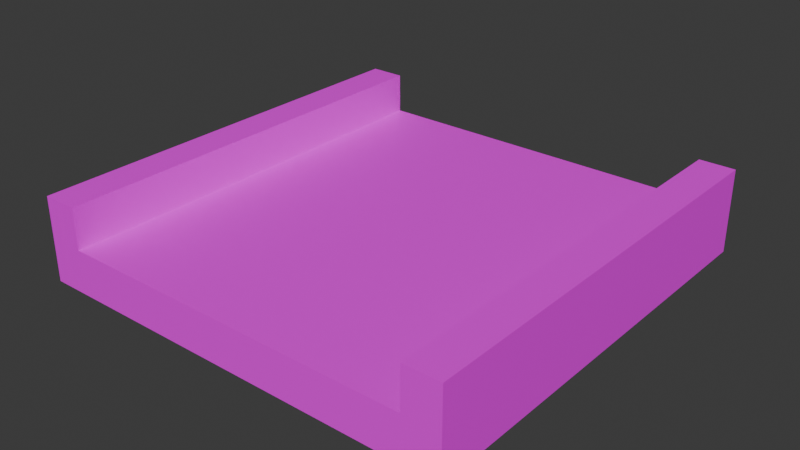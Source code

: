 # Source: straight_road.blend  (saved by Blender 4.2.66; exported with 4.5.12 LTS)
import bpy
from mathutils import Matrix  # noqa: F401  (used for matrix-valued properties, if any)

bpy.ops.wm.read_factory_settings(use_empty=True)
scene = bpy.context.scene
scene.name = 'Scene'

# ---- collections
col_collection = bpy.data.collections.new('Collection'); scene.collection.children.link(col_collection)

# ---- images (referenced by path relative to the original .blend; pixels are not part of the script)
import os
ASSET_DIR = os.environ.get("B2B_ASSET_DIR", "")  # directory of the original .blend (textures are referenced by path, not embedded)
HERE = os.path.dirname(os.path.abspath(__file__))  # packed textures are extracted next to this script under _unpacked/

def load_image(name, relpath, width, height, colorspace="sRGB"):
    """Load a texture the original file referenced (path relative to the .blend, or extracted next to this script)."""
    p = next((c for c in (os.path.join(HERE, relpath), os.path.join(ASSET_DIR, relpath)) if relpath and os.path.exists(c)), "")
    if p:
        img = bpy.data.images.load(p, check_existing=True)
        img.name = name
    else:  # same state as the original file: an image datablock whose file is absent (Cycles renders it pink)
        img = bpy.data.images.new(name, width, height)
        img.source = "FILE"
        img.filepath = "//" + (relpath or name)
    img.colorspace_settings.name = colorspace
    return img
img_new_png = load_image('new.png', 'new.png', 1024, 1024, 'sRGB')
img_baking = load_image('baking', '', 1024, 1024, 'sRGB')

# ---- materials (node trees are filled in below, after node groups)
mat_material_001 = bpy.data.materials.new('Material.001')

# ---- material node trees
mat_material_001.use_nodes = True; mat_material_001.node_tree.nodes.clear()
_N = mat_material_001.node_tree.nodes; _L = mat_material_001.node_tree.links
n0 = _N.new('ShaderNodeBsdfPrincipled'); n0.name = 'Principled BSDF'; n0.location = (16, 305)
n1 = _N.new('ShaderNodeOutputMaterial'); n1.name = 'Material Output'; n1.location = (300, 300)
n2 = _N.new('ShaderNodeTexImage'); n2.name = 'Image Texture'; n2.location = (-251, 302)
n2.image = img_new_png
n3 = _N.new('ShaderNodeTexImage'); n3.name = 'Image Texture.001'; n3.location = (-510, 318)
n3.image = img_baking
_L.new(n0.outputs[0], n1.inputs[0])
_L.new(n2.outputs[0], n0.inputs[0])
n1.is_active_output = True

# ---- world
world_world = bpy.data.worlds.new('World'); scene.world = world_world
world_world.use_nodes = True; world_world.node_tree.nodes.clear()
_N = world_world.node_tree.nodes; _L = world_world.node_tree.links
n0 = _N.new('ShaderNodeOutputWorld'); n0.name = 'World Output'; n0.location = (300, 300)
n1 = _N.new('ShaderNodeBackground'); n1.name = 'Background'; n1.location = (10, 300)
n1.inputs[0].default_value = (0.05088, 0.05088, 0.05088, 1.0)
_L.new(n1.outputs[0], n0.inputs[0])
n0.is_active_output = True
world_world.color = (0.05088, 0.05088, 0.05088)
world_world.sun_shadow_jitter_overblur = 0.0

# ---- meshes
me_cube_003 = bpy.data.meshes.new('Cube.003')
me_cube_003.from_pydata([(-1.0, -1.0, -1.0), (-1.0, -1.0, 1.0), (-1.0, 1.0, -1.0), (-1.0, 1.0, 1.0), (1.0, -1.0, -1.0), (1.0, -1.0, 1.0), (1.0, 1.0, -1.0), (1.0, 1.0, 1.0), (0.8333, 1.0, -1.0), (-0.8333, 1.0, -1.0), (-0.8333, 1.0, 1.0), (0.8333, 1.0, 1.0), (-0.8333, -1.0, -1.0), (0.8333, -1.0, -1.0), (0.8333, -1.0, 1.0), (-0.8333, -1.0, 1.0), (-1.0, -1.0, 2.905), (-1.0, 1.0, 2.905), (0.8333, 1.0, 2.905), (1.0, 1.0, 2.905), (1.0, -1.0, 2.905), (-0.8333, -1.0, 2.905), (-0.8333, 1.0, 2.905), (0.8333, -1.0, 2.905)], [], [(0, 1, 3, 2), (8, 11, 7, 6), (6, 7, 5, 4), (12, 15, 1, 0), (8, 6, 4, 13), (15, 10, 22, 21), (10, 3, 17, 22), (11, 10, 15, 14), (2, 9, 12, 0), (9, 8, 13, 12), (4, 5, 14, 13), (13, 14, 15, 12), (2, 3, 10, 9), (9, 10, 11, 8), (22, 17, 16, 21), (19, 18, 23, 20), (5, 7, 19, 20), (3, 1, 16, 17), (1, 15, 21, 16), (11, 14, 23, 18), (14, 5, 20, 23), (7, 11, 18, 19)])
_uv = me_cube_003.uv_layers.new(name='UVMap')
_uv.uv.foreach_set('vector', [0.0, 0.5, 0.0, 0.2439, 0.2561, 0.2439, 0.2561, 0.5, 0.4908, 0.5, 0.4908, 0.2439, 0.5121, 0.2439, 0.5121, 0.5, 0.0, 1.0, 0.0, 0.7439, 0.2561, 0.7439, 0.2561, 1.0, 0.4908, 1.0, 0.4908, 0.7439, 0.5121, 0.7439, 0.5121, 1.0, 0.7682, 0.2347, 0.7682, 0.2561, 0.5121, 0.2561, 0.5121, 0.2347, 0.7561, 0.2561, 0.7561, 0.5121, 0.5121, 0.5121, 0.5121, 0.2561, 0.2774, 0.2439, 0.2561, 0.2439, 0.2561, 0.0, 0.2774, 0.0, 0.9816, 0.2561, 0.7682, 0.2561, 0.7682, 0.0, 0.9816, 0.0, 0.7682, 2.747e-08, 0.7682, 0.02134, 0.5121, 0.02134, 0.5121, 8.139e-09, 0.7682, 0.02134, 0.7682, 0.2347, 0.5121, 0.2347, 0.5121, 0.02134, 0.2561, 1.0, 0.2561, 0.7439, 0.2774, 0.7439, 0.2774, 1.0, 0.2774, 1.0, 0.2774, 0.7439, 0.4908, 0.7439, 0.4908, 1.0, 0.2561, 0.5, 0.2561, 0.2439, 0.2774, 0.2439, 0.2774, 0.5, 0.2774, 0.5, 0.2774, 0.2439, 0.4908, 0.2439, 0.4908, 0.5, 0.7895, 0.5121, 0.7682, 0.5121, 0.7682, 0.2561, 0.7895, 0.2561, 0.7895, 0.7682, 0.7682, 0.7682, 0.7682, 0.5121, 0.7895, 0.5121, 0.2561, 0.7439, 0.0, 0.7439, 0.0, 0.5, 0.2561, 0.5, 0.2561, 0.2439, 0.0, 0.2439, 0.0, 0.0, 0.2561, 0.0, 0.5121, 0.7439, 0.4908, 0.7439, 0.4908, 0.5, 0.5121, 0.5, 0.7561, 0.5121, 0.7561, 0.7682, 0.5121, 0.7682, 0.5121, 0.5121, 0.2774, 0.7439, 0.2561, 0.7439, 0.2561, 0.5, 0.2774, 0.5, 0.5121, 0.2439, 0.4908, 0.2439, 0.4908, 0.0, 0.5121, 0.0])
me_cube_003.materials.append(mat_material_001)
me_cube_003.update()

# ---- objects
ob_cube = bpy.data.objects.new('Cube', me_cube_003)

# ---- transforms, parenting, visibility, modifiers, constraints
ob_cube.location = (0.0, 0.0, 0.0)
ob_cube.scale = (1.0, 1.0, 0.1)

# ---- collection membership
col_collection.objects.link(ob_cube)

# ---- scene / render settings (as saved in the file)
scene.frame_start = 1; scene.frame_end = 250; scene.frame_set(1)
scene.render.engine = 'CYCLES'
bpy.context.view_layer.update()

# ---- added for rendering (the .blend has no active camera and no usable light): camera, sun
cam_auto = bpy.data.cameras.new('AutoCamera')
cam_auto.lens = 50.0
cam_auto.sensor_width = 36.0
cam_auto.clip_end = 1000.0
ob_auto_camera = bpy.data.objects.new('AutoCamera', cam_auto)
scene.collection.objects.link(ob_auto_camera)
ob_auto_camera.location = (2.64176, -3.17011, 2.20867)
ob_auto_camera.rotation_euler = (1.09748, -7.21219e-08, 0.694738)
scene.camera = ob_auto_camera
light_auto_sun = bpy.data.lights.new('AutoSun', 'SUN')
light_auto_sun.energy = 3.0
light_auto_sun.angle = 0.0523599
ob_auto_sun = bpy.data.objects.new('AutoSun', light_auto_sun)
scene.collection.objects.link(ob_auto_sun)
ob_auto_sun.rotation_euler = (0.872665, 0.174533, 0.523599)
bpy.context.view_layer.update()

